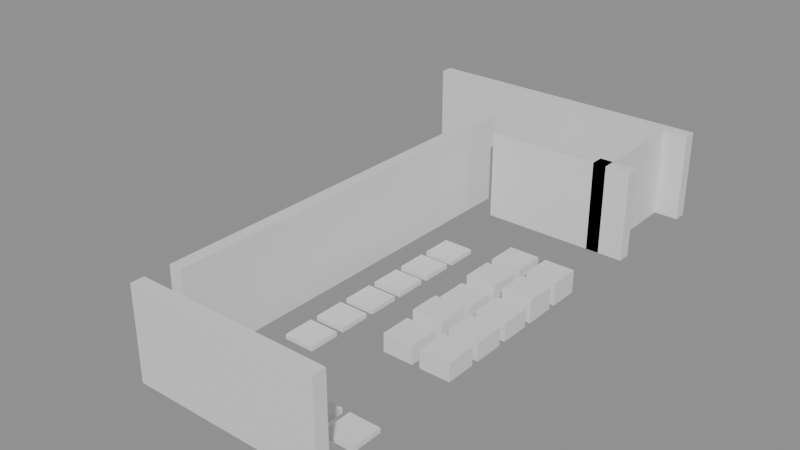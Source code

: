 # Source: building_lego.blend  (saved by Blender 5.0.119; exported with 4.5.12 LTS)
import bpy
from mathutils import Matrix  # noqa: F401  (used for matrix-valued properties, if any)

bpy.ops.wm.read_factory_settings(use_empty=True)
scene = bpy.context.scene
scene.name = 'Scene'

# ---- collections
col_01_paredes_externas = bpy.data.collections.new('01_Paredes_Externas'); scene.collection.children.link(col_01_paredes_externas)
col_02_paredes_internas = bpy.data.collections.new('02_Paredes_Internas'); scene.collection.children.link(col_02_paredes_internas)
col_04_moveis_decoracoes = bpy.data.collections.new('04_Moveis_Decoracoes'); scene.collection.children.link(col_04_moveis_decoracoes)

# ---- materials (node trees are filled in below, after node groups)
mat_mat_parede_externa = bpy.data.materials.new('Mat_Parede_Externa')
mat_mat_parede_interna = bpy.data.materials.new('Mat_Parede_Interna')
mat_mat_moveis = bpy.data.materials.new('Mat_Moveis')

# ---- material node trees
mat_mat_parede_externa.use_nodes = True; mat_mat_parede_externa.node_tree.nodes.clear()
_N = mat_mat_parede_externa.node_tree.nodes; _L = mat_mat_parede_externa.node_tree.links
n0 = _N.new('ShaderNodeBsdfPrincipled'); n0.name = 'BSDF - Pré-fundamentado'; n0.location = (-200, 100)
n1 = _N.new('ShaderNodeOutputMaterial'); n1.name = 'Saída de material'; n1.location = (200, 100)
_L.new(n0.outputs[0], n1.inputs[0])
n1.is_active_output = True
mat_mat_parede_interna.use_nodes = True; mat_mat_parede_interna.node_tree.nodes.clear()
_N = mat_mat_parede_interna.node_tree.nodes; _L = mat_mat_parede_interna.node_tree.links
n0 = _N.new('ShaderNodeBsdfPrincipled'); n0.name = 'BSDF - Pré-fundamentado'; n0.location = (-200, 100)
n1 = _N.new('ShaderNodeOutputMaterial'); n1.name = 'Saída de material'; n1.location = (200, 100)
_L.new(n0.outputs[0], n1.inputs[0])
n1.is_active_output = True
mat_mat_moveis.use_nodes = True; mat_mat_moveis.node_tree.nodes.clear()
_N = mat_mat_moveis.node_tree.nodes; _L = mat_mat_moveis.node_tree.links
n0 = _N.new('ShaderNodeBsdfPrincipled'); n0.name = 'BSDF - Pré-fundamentado'; n0.location = (-200, 100)
n1 = _N.new('ShaderNodeOutputMaterial'); n1.name = 'Saída de material'; n1.location = (200, 100)
_L.new(n0.outputs[0], n1.inputs[0])
n1.is_active_output = True

# ---- meshes
me_bloco_stone_wall_5083_3675_z0 = bpy.data.meshes.new('Bloco_stone_wall_5083_3675_z0')
me_bloco_stone_wall_5083_3675_z0.from_pydata([(-0.5, -0.175, -1.2), (0.5, -0.175, -1.2), (0.5, 0.175, -1.2), (-0.5, 0.175, -1.2), (-0.5, -0.175, 1.2), (0.5, -0.175, 1.2), (0.5, 0.175, 1.2), (-0.5, 0.175, 1.2)], [], [(0, 1, 2, 3), (4, 7, 6, 5), (0, 4, 5, 1), (2, 6, 7, 3), (0, 3, 7, 4), (1, 5, 6, 2)])
me_bloco_stone_wall_5083_3675_z0.materials.append(mat_mat_parede_externa)
me_bloco_stone_wall_5083_3675_z0.update()
me_bloco_stone_wall_5084_3675_z0 = bpy.data.meshes.new('Bloco_stone_wall_5084_3675_z0')
me_bloco_stone_wall_5084_3675_z0.from_pydata([(-0.5, -0.175, -1.2), (0.5, -0.175, -1.2), (0.5, 0.175, -1.2), (-0.5, 0.175, -1.2), (-0.5, -0.175, 1.2), (0.5, -0.175, 1.2), (0.5, 0.175, 1.2), (-0.5, 0.175, 1.2)], [], [(0, 1, 2, 3), (4, 7, 6, 5), (0, 4, 5, 1), (2, 6, 7, 3), (0, 3, 7, 4), (1, 5, 6, 2)])
me_bloco_stone_wall_5084_3675_z0.materials.append(mat_mat_parede_externa)
me_bloco_stone_wall_5084_3675_z0.update()
me_bloco_stone_wall_5085_3675_z0 = bpy.data.meshes.new('Bloco_stone_wall_5085_3675_z0')
me_bloco_stone_wall_5085_3675_z0.from_pydata([(-0.5, -0.175, -1.2), (0.5, -0.175, -1.2), (0.5, 0.175, -1.2), (-0.5, 0.175, -1.2), (-0.5, -0.175, 1.2), (0.5, -0.175, 1.2), (0.5, 0.175, 1.2), (-0.5, 0.175, 1.2)], [], [(0, 1, 2, 3), (4, 7, 6, 5), (0, 4, 5, 1), (2, 6, 7, 3), (0, 3, 7, 4), (1, 5, 6, 2)])
me_bloco_stone_wall_5085_3675_z0.materials.append(mat_mat_parede_externa)
me_bloco_stone_wall_5085_3675_z0.update()
me_bloco_stone_wall_5086_3675_z0 = bpy.data.meshes.new('Bloco_stone_wall_5086_3675_z0')
me_bloco_stone_wall_5086_3675_z0.from_pydata([(-0.5, -0.175, -1.2), (0.5, -0.175, -1.2), (0.5, 0.175, -1.2), (-0.5, 0.175, -1.2), (-0.5, -0.175, 1.2), (0.5, -0.175, 1.2), (0.5, 0.175, 1.2), (-0.5, 0.175, 1.2)], [], [(0, 1, 2, 3), (4, 7, 6, 5), (0, 4, 5, 1), (2, 6, 7, 3), (0, 3, 7, 4), (1, 5, 6, 2)])
me_bloco_stone_wall_5086_3675_z0.materials.append(mat_mat_parede_externa)
me_bloco_stone_wall_5086_3675_z0.update()
me_bloco_stone_wall_5087_3675_z0 = bpy.data.meshes.new('Bloco_stone_wall_5087_3675_z0')
me_bloco_stone_wall_5087_3675_z0.from_pydata([(-0.5, -0.175, -1.2), (0.5, -0.175, -1.2), (0.5, 0.175, -1.2), (-0.5, 0.175, -1.2), (-0.5, -0.175, 1.2), (0.5, -0.175, 1.2), (0.5, 0.175, 1.2), (-0.5, 0.175, 1.2)], [], [(0, 1, 2, 3), (4, 7, 6, 5), (0, 4, 5, 1), (2, 6, 7, 3), (0, 3, 7, 4), (1, 5, 6, 2)])
me_bloco_stone_wall_5087_3675_z0.materials.append(mat_mat_parede_externa)
me_bloco_stone_wall_5087_3675_z0.update()
me_bloco_stone_wall_5080_3689_z0 = bpy.data.meshes.new('Bloco_stone_wall_5080_3689_z0')
me_bloco_stone_wall_5080_3689_z0.from_pydata([(-0.5, -0.175, -1.2), (0.5, -0.175, -1.2), (0.5, 0.175, -1.2), (-0.5, 0.175, -1.2), (-0.5, -0.175, 1.2), (0.5, -0.175, 1.2), (0.5, 0.175, 1.2), (-0.5, 0.175, 1.2)], [], [(0, 1, 2, 3), (4, 7, 6, 5), (0, 4, 5, 1), (2, 6, 7, 3), (0, 3, 7, 4), (1, 5, 6, 2)])
me_bloco_stone_wall_5080_3689_z0.materials.append(mat_mat_parede_externa)
me_bloco_stone_wall_5080_3689_z0.update()
me_bloco_stone_wall_5081_3689_z0 = bpy.data.meshes.new('Bloco_stone_wall_5081_3689_z0')
me_bloco_stone_wall_5081_3689_z0.from_pydata([(-0.5, -0.175, -1.2), (0.5, -0.175, -1.2), (0.5, 0.175, -1.2), (-0.5, 0.175, -1.2), (-0.5, -0.175, 1.2), (0.5, -0.175, 1.2), (0.5, 0.175, 1.2), (-0.5, 0.175, 1.2)], [], [(0, 1, 2, 3), (4, 7, 6, 5), (0, 4, 5, 1), (2, 6, 7, 3), (0, 3, 7, 4), (1, 5, 6, 2)])
me_bloco_stone_wall_5081_3689_z0.materials.append(mat_mat_parede_externa)
me_bloco_stone_wall_5081_3689_z0.update()
me_bloco_stone_wall_5082_3689_z0 = bpy.data.meshes.new('Bloco_stone_wall_5082_3689_z0')
me_bloco_stone_wall_5082_3689_z0.from_pydata([(-0.5, -0.175, -1.2), (0.5, -0.175, -1.2), (0.5, 0.175, -1.2), (-0.5, 0.175, -1.2), (-0.5, -0.175, 1.2), (0.5, -0.175, 1.2), (0.5, 0.175, 1.2), (-0.5, 0.175, 1.2)], [], [(0, 1, 2, 3), (4, 7, 6, 5), (0, 4, 5, 1), (2, 6, 7, 3), (0, 3, 7, 4), (1, 5, 6, 2)])
me_bloco_stone_wall_5082_3689_z0.materials.append(mat_mat_parede_externa)
me_bloco_stone_wall_5082_3689_z0.update()
me_bloco_stone_wall_5083_3689_z0 = bpy.data.meshes.new('Bloco_stone_wall_5083_3689_z0')
me_bloco_stone_wall_5083_3689_z0.from_pydata([(-0.5, -0.175, -1.2), (0.5, -0.175, -1.2), (0.5, 0.175, -1.2), (-0.5, 0.175, -1.2), (-0.5, -0.175, 1.2), (0.5, -0.175, 1.2), (0.5, 0.175, 1.2), (-0.5, 0.175, 1.2)], [], [(0, 1, 2, 3), (4, 7, 6, 5), (0, 4, 5, 1), (2, 6, 7, 3), (0, 3, 7, 4), (1, 5, 6, 2)])
me_bloco_stone_wall_5083_3689_z0.materials.append(mat_mat_parede_externa)
me_bloco_stone_wall_5083_3689_z0.update()
me_bloco_stone_wall_5084_3689_z0 = bpy.data.meshes.new('Bloco_stone_wall_5084_3689_z0')
me_bloco_stone_wall_5084_3689_z0.from_pydata([(-0.5, -0.175, -1.2), (0.5, -0.175, -1.2), (0.5, 0.175, -1.2), (-0.5, 0.175, -1.2), (-0.5, -0.175, 1.2), (0.5, -0.175, 1.2), (0.5, 0.175, 1.2), (-0.5, 0.175, 1.2)], [], [(0, 1, 2, 3), (4, 7, 6, 5), (0, 4, 5, 1), (2, 6, 7, 3), (0, 3, 7, 4), (1, 5, 6, 2)])
me_bloco_stone_wall_5084_3689_z0.materials.append(mat_mat_parede_externa)
me_bloco_stone_wall_5084_3689_z0.update()
me_bloco_stone_wall_5085_3689_z0 = bpy.data.meshes.new('Bloco_stone_wall_5085_3689_z0')
me_bloco_stone_wall_5085_3689_z0.from_pydata([(-0.5, -0.175, -1.2), (0.5, -0.175, -1.2), (0.5, 0.175, -1.2), (-0.5, 0.175, -1.2), (-0.5, -0.175, 1.2), (0.5, -0.175, 1.2), (0.5, 0.175, 1.2), (-0.5, 0.175, 1.2)], [], [(0, 1, 2, 3), (4, 7, 6, 5), (0, 4, 5, 1), (2, 6, 7, 3), (0, 3, 7, 4), (1, 5, 6, 2)])
me_bloco_stone_wall_5085_3689_z0.materials.append(mat_mat_parede_externa)
me_bloco_stone_wall_5085_3689_z0.update()
me_bloco_stone_wall_5086_3689_z0 = bpy.data.meshes.new('Bloco_stone_wall_5086_3689_z0')
me_bloco_stone_wall_5086_3689_z0.from_pydata([(-0.5, -0.175, -1.2), (0.5, -0.175, -1.2), (0.5, 0.175, -1.2), (-0.5, 0.175, -1.2), (-0.5, -0.175, 1.2), (0.5, -0.175, 1.2), (0.5, 0.175, 1.2), (-0.5, 0.175, 1.2)], [], [(0, 1, 2, 3), (4, 7, 6, 5), (0, 4, 5, 1), (2, 6, 7, 3), (0, 3, 7, 4), (1, 5, 6, 2)])
me_bloco_stone_wall_5086_3689_z0.materials.append(mat_mat_parede_externa)
me_bloco_stone_wall_5086_3689_z0.update()
me_bloco_stone_wall_5087_3689_z0 = bpy.data.meshes.new('Bloco_stone_wall_5087_3689_z0')
me_bloco_stone_wall_5087_3689_z0.from_pydata([(-0.5, -0.175, -1.2), (0.5, -0.175, -1.2), (0.5, 0.175, -1.2), (-0.5, 0.175, -1.2), (-0.5, -0.175, 1.2), (0.5, -0.175, 1.2), (0.5, 0.175, 1.2), (-0.5, 0.175, 1.2)], [], [(0, 1, 2, 3), (4, 7, 6, 5), (0, 4, 5, 1), (2, 6, 7, 3), (0, 3, 7, 4), (1, 5, 6, 2)])
me_bloco_stone_wall_5087_3689_z0.materials.append(mat_mat_parede_externa)
me_bloco_stone_wall_5087_3689_z0.update()
me_bloco_stone_wall_5087_3686_z0_001 = bpy.data.meshes.new('Bloco_stone_wall_5087_3686_z0.001')
me_bloco_stone_wall_5087_3686_z0_001.from_pydata([(-0.175, -0.5, -1.2), (0.175, -0.5, -1.2), (0.175, 0.5, -1.2), (-0.175, 0.5, -1.2), (-0.175, -0.5, 1.2), (0.175, -0.5, 1.2), (0.175, 0.5, 1.2), (-0.175, 0.5, 1.2)], [], [(0, 1, 2, 3), (4, 7, 6, 5), (0, 4, 5, 1), (2, 6, 7, 3), (0, 3, 7, 4), (1, 5, 6, 2)])
me_bloco_stone_wall_5087_3686_z0_001.materials.append(mat_mat_parede_externa)
me_bloco_stone_wall_5087_3686_z0_001.update()
me_bloco_stone_wall_5087_3687_z0 = bpy.data.meshes.new('Bloco_stone_wall_5087_3687_z0')
me_bloco_stone_wall_5087_3687_z0.from_pydata([(-0.175, -0.5, -1.2), (0.175, -0.5, -1.2), (0.175, 0.5, -1.2), (-0.175, 0.5, -1.2), (-0.175, -0.5, 1.2), (0.175, -0.5, 1.2), (0.175, 0.5, 1.2), (-0.175, 0.5, 1.2)], [], [(0, 1, 2, 3), (4, 7, 6, 5), (0, 4, 5, 1), (2, 6, 7, 3), (0, 3, 7, 4), (1, 5, 6, 2)])
me_bloco_stone_wall_5087_3687_z0.materials.append(mat_mat_parede_externa)
me_bloco_stone_wall_5087_3687_z0.update()
me_bloco_stone_wall_5087_3688_z0 = bpy.data.meshes.new('Bloco_stone_wall_5087_3688_z0')
me_bloco_stone_wall_5087_3688_z0.from_pydata([(-0.175, -0.5, -1.2), (0.175, -0.5, -1.2), (0.175, 0.5, -1.2), (-0.175, 0.5, -1.2), (-0.175, -0.5, 1.2), (0.175, -0.5, 1.2), (0.175, 0.5, 1.2), (-0.175, 0.5, 1.2)], [], [(0, 1, 2, 3), (4, 7, 6, 5), (0, 4, 5, 1), (2, 6, 7, 3), (0, 3, 7, 4), (1, 5, 6, 2)])
me_bloco_stone_wall_5087_3688_z0.materials.append(mat_mat_parede_externa)
me_bloco_stone_wall_5087_3688_z0.update()
me_bloco_stone_wall_5084_3686_z0 = bpy.data.meshes.new('Bloco_stone_wall_5084_3686_z0')
me_bloco_stone_wall_5084_3686_z0.from_pydata([(-0.5, -0.175, -1.2), (0.5, -0.175, -1.2), (0.5, 0.175, -1.2), (-0.5, 0.175, -1.2), (-0.5, -0.175, 1.2), (0.5, -0.175, 1.2), (0.5, 0.175, 1.2), (-0.5, 0.175, 1.2)], [], [(0, 1, 2, 3), (4, 7, 6, 5), (0, 4, 5, 1), (2, 6, 7, 3), (0, 3, 7, 4), (1, 5, 6, 2)])
me_bloco_stone_wall_5084_3686_z0.materials.append(mat_mat_parede_interna)
me_bloco_stone_wall_5084_3686_z0.update()
me_bloco_stone_wall_5085_3686_z0 = bpy.data.meshes.new('Bloco_stone_wall_5085_3686_z0')
me_bloco_stone_wall_5085_3686_z0.from_pydata([(-0.5, -0.175, -1.2), (0.5, -0.175, -1.2), (0.5, 0.175, -1.2), (-0.5, 0.175, -1.2), (-0.5, -0.175, 1.2), (0.5, -0.175, 1.2), (0.5, 0.175, 1.2), (-0.5, 0.175, 1.2)], [], [(0, 1, 2, 3), (4, 7, 6, 5), (0, 4, 5, 1), (2, 6, 7, 3), (0, 3, 7, 4), (1, 5, 6, 2)])
me_bloco_stone_wall_5085_3686_z0.materials.append(mat_mat_parede_interna)
me_bloco_stone_wall_5085_3686_z0.update()
me_bloco_stone_wall_5086_3686_z0 = bpy.data.meshes.new('Bloco_stone_wall_5086_3686_z0')
me_bloco_stone_wall_5086_3686_z0.from_pydata([(-0.5, -0.175, -1.2), (0.5, -0.175, -1.2), (0.5, 0.175, -1.2), (-0.5, 0.175, -1.2), (-0.5, -0.175, 1.2), (0.5, -0.175, 1.2), (0.5, 0.175, 1.2), (-0.5, 0.175, 1.2)], [], [(0, 1, 2, 3), (4, 7, 6, 5), (0, 4, 5, 1), (2, 6, 7, 3), (0, 3, 7, 4), (1, 5, 6, 2)])
me_bloco_stone_wall_5086_3686_z0.materials.append(mat_mat_parede_interna)
me_bloco_stone_wall_5086_3686_z0.update()
me_bloco_stone_wall_5087_3686_z0 = bpy.data.meshes.new('Bloco_stone_wall_5087_3686_z0')
me_bloco_stone_wall_5087_3686_z0.from_pydata([(-0.5, -0.175, -1.2), (0.5, -0.175, -1.2), (0.5, 0.175, -1.2), (-0.5, 0.175, -1.2), (-0.5, -0.175, 1.2), (0.5, -0.175, 1.2), (0.5, 0.175, 1.2), (-0.5, 0.175, 1.2)], [], [(0, 1, 2, 3), (4, 7, 6, 5), (0, 4, 5, 1), (2, 6, 7, 3), (0, 3, 7, 4), (1, 5, 6, 2)])
me_bloco_stone_wall_5087_3686_z0.materials.append(mat_mat_parede_interna)
me_bloco_stone_wall_5087_3686_z0.update()
me_bloco_stone_wall_5083_3676_z0 = bpy.data.meshes.new('Bloco_stone_wall_5083_3676_z0')
me_bloco_stone_wall_5083_3676_z0.from_pydata([(-0.175, -0.5, -1.2), (0.175, -0.5, -1.2), (0.175, 0.5, -1.2), (-0.175, 0.5, -1.2), (-0.175, -0.5, 1.2), (0.175, -0.5, 1.2), (0.175, 0.5, 1.2), (-0.175, 0.5, 1.2)], [], [(0, 1, 2, 3), (4, 7, 6, 5), (0, 4, 5, 1), (2, 6, 7, 3), (0, 3, 7, 4), (1, 5, 6, 2)])
me_bloco_stone_wall_5083_3676_z0.materials.append(mat_mat_parede_interna)
me_bloco_stone_wall_5083_3676_z0.update()
me_bloco_stone_wall_5083_3677_z0 = bpy.data.meshes.new('Bloco_stone_wall_5083_3677_z0')
me_bloco_stone_wall_5083_3677_z0.from_pydata([(-0.175, -0.5, -1.2), (0.175, -0.5, -1.2), (0.175, 0.5, -1.2), (-0.175, 0.5, -1.2), (-0.175, -0.5, 1.2), (0.175, -0.5, 1.2), (0.175, 0.5, 1.2), (-0.175, 0.5, 1.2)], [], [(0, 1, 2, 3), (4, 7, 6, 5), (0, 4, 5, 1), (2, 6, 7, 3), (0, 3, 7, 4), (1, 5, 6, 2)])
me_bloco_stone_wall_5083_3677_z0.materials.append(mat_mat_parede_interna)
me_bloco_stone_wall_5083_3677_z0.update()
me_bloco_stone_wall_5083_3678_z0 = bpy.data.meshes.new('Bloco_stone_wall_5083_3678_z0')
me_bloco_stone_wall_5083_3678_z0.from_pydata([(-0.175, -0.5, -1.2), (0.175, -0.5, -1.2), (0.175, 0.5, -1.2), (-0.175, 0.5, -1.2), (-0.175, -0.5, 1.2), (0.175, -0.5, 1.2), (0.175, 0.5, 1.2), (-0.175, 0.5, 1.2)], [], [(0, 1, 2, 3), (4, 7, 6, 5), (0, 4, 5, 1), (2, 6, 7, 3), (0, 3, 7, 4), (1, 5, 6, 2)])
me_bloco_stone_wall_5083_3678_z0.materials.append(mat_mat_parede_interna)
me_bloco_stone_wall_5083_3678_z0.update()
me_bloco_stone_wall_5083_3679_z0 = bpy.data.meshes.new('Bloco_stone_wall_5083_3679_z0')
me_bloco_stone_wall_5083_3679_z0.from_pydata([(-0.175, -0.5, -1.2), (0.175, -0.5, -1.2), (0.175, 0.5, -1.2), (-0.175, 0.5, -1.2), (-0.175, -0.5, 1.2), (0.175, -0.5, 1.2), (0.175, 0.5, 1.2), (-0.175, 0.5, 1.2)], [], [(0, 1, 2, 3), (4, 7, 6, 5), (0, 4, 5, 1), (2, 6, 7, 3), (0, 3, 7, 4), (1, 5, 6, 2)])
me_bloco_stone_wall_5083_3679_z0.materials.append(mat_mat_parede_interna)
me_bloco_stone_wall_5083_3679_z0.update()
me_bloco_stone_wall_5083_3680_z0 = bpy.data.meshes.new('Bloco_stone_wall_5083_3680_z0')
me_bloco_stone_wall_5083_3680_z0.from_pydata([(-0.175, -0.5, -1.2), (0.175, -0.5, -1.2), (0.175, 0.5, -1.2), (-0.175, 0.5, -1.2), (-0.175, -0.5, 1.2), (0.175, -0.5, 1.2), (0.175, 0.5, 1.2), (-0.175, 0.5, 1.2)], [], [(0, 1, 2, 3), (4, 7, 6, 5), (0, 4, 5, 1), (2, 6, 7, 3), (0, 3, 7, 4), (1, 5, 6, 2)])
me_bloco_stone_wall_5083_3680_z0.materials.append(mat_mat_parede_interna)
me_bloco_stone_wall_5083_3680_z0.update()
me_bloco_stone_wall_5083_3681_z0 = bpy.data.meshes.new('Bloco_stone_wall_5083_3681_z0')
me_bloco_stone_wall_5083_3681_z0.from_pydata([(-0.175, -0.5, -1.2), (0.175, -0.5, -1.2), (0.175, 0.5, -1.2), (-0.175, 0.5, -1.2), (-0.175, -0.5, 1.2), (0.175, -0.5, 1.2), (0.175, 0.5, 1.2), (-0.175, 0.5, 1.2)], [], [(0, 1, 2, 3), (4, 7, 6, 5), (0, 4, 5, 1), (2, 6, 7, 3), (0, 3, 7, 4), (1, 5, 6, 2)])
me_bloco_stone_wall_5083_3681_z0.materials.append(mat_mat_parede_interna)
me_bloco_stone_wall_5083_3681_z0.update()
me_bloco_stone_wall_5083_3682_z0 = bpy.data.meshes.new('Bloco_stone_wall_5083_3682_z0')
me_bloco_stone_wall_5083_3682_z0.from_pydata([(-0.175, -0.5, -1.2), (0.175, -0.5, -1.2), (0.175, 0.5, -1.2), (-0.175, 0.5, -1.2), (-0.175, -0.5, 1.2), (0.175, -0.5, 1.2), (0.175, 0.5, 1.2), (-0.175, 0.5, 1.2)], [], [(0, 1, 2, 3), (4, 7, 6, 5), (0, 4, 5, 1), (2, 6, 7, 3), (0, 3, 7, 4), (1, 5, 6, 2)])
me_bloco_stone_wall_5083_3682_z0.materials.append(mat_mat_parede_interna)
me_bloco_stone_wall_5083_3682_z0.update()
me_bloco_stone_wall_5083_3683_z0 = bpy.data.meshes.new('Bloco_stone_wall_5083_3683_z0')
me_bloco_stone_wall_5083_3683_z0.from_pydata([(-0.175, -0.5, -1.2), (0.175, -0.5, -1.2), (0.175, 0.5, -1.2), (-0.175, 0.5, -1.2), (-0.175, -0.5, 1.2), (0.175, -0.5, 1.2), (0.175, 0.5, 1.2), (-0.175, 0.5, 1.2)], [], [(0, 1, 2, 3), (4, 7, 6, 5), (0, 4, 5, 1), (2, 6, 7, 3), (0, 3, 7, 4), (1, 5, 6, 2)])
me_bloco_stone_wall_5083_3683_z0.materials.append(mat_mat_parede_interna)
me_bloco_stone_wall_5083_3683_z0.update()
me_bloco_stone_wall_5083_3684_z0 = bpy.data.meshes.new('Bloco_stone_wall_5083_3684_z0')
me_bloco_stone_wall_5083_3684_z0.from_pydata([(-0.175, -0.5, -1.2), (0.175, -0.5, -1.2), (0.175, 0.5, -1.2), (-0.175, 0.5, -1.2), (-0.175, -0.5, 1.2), (0.175, -0.5, 1.2), (0.175, 0.5, 1.2), (-0.175, 0.5, 1.2)], [], [(0, 1, 2, 3), (4, 7, 6, 5), (0, 4, 5, 1), (2, 6, 7, 3), (0, 3, 7, 4), (1, 5, 6, 2)])
me_bloco_stone_wall_5083_3684_z0.materials.append(mat_mat_parede_interna)
me_bloco_stone_wall_5083_3684_z0.update()
me_bloco_stone_wall_5083_3685_z0 = bpy.data.meshes.new('Bloco_stone_wall_5083_3685_z0')
me_bloco_stone_wall_5083_3685_z0.from_pydata([(-0.175, -0.5, -1.2), (0.175, -0.5, -1.2), (0.175, 0.5, -1.2), (-0.175, 0.5, -1.2), (-0.175, -0.5, 1.2), (0.175, -0.5, 1.2), (0.175, 0.5, 1.2), (-0.175, 0.5, 1.2)], [], [(0, 1, 2, 3), (4, 7, 6, 5), (0, 4, 5, 1), (2, 6, 7, 3), (0, 3, 7, 4), (1, 5, 6, 2)])
me_bloco_stone_wall_5083_3685_z0.materials.append(mat_mat_parede_interna)
me_bloco_stone_wall_5083_3685_z0.update()
me_bloco_stone_wall_5083_3686_z0 = bpy.data.meshes.new('Bloco_stone_wall_5083_3686_z0')
me_bloco_stone_wall_5083_3686_z0.from_pydata([(-0.175, -0.5, -1.2), (0.175, -0.5, -1.2), (0.175, 0.5, -1.2), (-0.175, 0.5, -1.2), (-0.175, -0.5, 1.2), (0.175, -0.5, 1.2), (0.175, 0.5, 1.2), (-0.175, 0.5, 1.2)], [], [(0, 1, 2, 3), (4, 7, 6, 5), (0, 4, 5, 1), (2, 6, 7, 3), (0, 3, 7, 4), (1, 5, 6, 2)])
me_bloco_stone_wall_5083_3686_z0.materials.append(mat_mat_parede_interna)
me_bloco_stone_wall_5083_3686_z0.update()
me_movel_decorative_weapons_5085_3676_z0 = bpy.data.meshes.new('Movel_decorative_weapons_5085_3676_z0')
me_movel_decorative_weapons_5085_3676_z0.from_pydata([(-0.4, -0.4, -0.06), (0.4, -0.4, -0.06), (0.4, 0.4, -0.06), (-0.4, 0.4, -0.06), (-0.4, -0.4, 0.06), (0.4, -0.4, 0.06), (0.4, 0.4, 0.06), (-0.4, 0.4, 0.06)], [], [(0, 1, 2, 3), (4, 7, 6, 5), (0, 4, 5, 1), (2, 6, 7, 3), (0, 3, 7, 4), (1, 5, 6, 2)])
me_movel_decorative_weapons_5085_3676_z0.materials.append(mat_mat_moveis)
me_movel_decorative_weapons_5085_3676_z0.update()
me_movel_decorative_weapons_5086_3676_z0 = bpy.data.meshes.new('Movel_decorative_weapons_5086_3676_z0')
me_movel_decorative_weapons_5086_3676_z0.from_pydata([(-0.4, -0.4, -0.06), (0.4, -0.4, -0.06), (0.4, 0.4, -0.06), (-0.4, 0.4, -0.06), (-0.4, -0.4, 0.06), (0.4, -0.4, 0.06), (0.4, 0.4, 0.06), (-0.4, 0.4, 0.06)], [], [(0, 1, 2, 3), (4, 7, 6, 5), (0, 4, 5, 1), (2, 6, 7, 3), (0, 3, 7, 4), (1, 5, 6, 2)])
me_movel_decorative_weapons_5086_3676_z0.materials.append(mat_mat_moveis)
me_movel_decorative_weapons_5086_3676_z0.update()
me_movel_decorative_weapons_5087_3676_z0 = bpy.data.meshes.new('Movel_decorative_weapons_5087_3676_z0')
me_movel_decorative_weapons_5087_3676_z0.from_pydata([(-0.4, -0.4, -0.06), (0.4, -0.4, -0.06), (0.4, 0.4, -0.06), (-0.4, 0.4, -0.06), (-0.4, -0.4, 0.06), (0.4, -0.4, 0.06), (0.4, 0.4, 0.06), (-0.4, 0.4, 0.06)], [], [(0, 1, 2, 3), (4, 7, 6, 5), (0, 4, 5, 1), (2, 6, 7, 3), (0, 3, 7, 4), (1, 5, 6, 2)])
me_movel_decorative_weapons_5087_3676_z0.materials.append(mat_mat_moveis)
me_movel_decorative_weapons_5087_3676_z0.update()
me_movel_decorative_shields_5084_3678_z0 = bpy.data.meshes.new('Movel_decorative_shields_5084_3678_z0')
me_movel_decorative_shields_5084_3678_z0.from_pydata([(-0.4, -0.4, -0.06), (0.4, -0.4, -0.06), (0.4, 0.4, -0.06), (-0.4, 0.4, -0.06), (-0.4, -0.4, 0.06), (0.4, -0.4, 0.06), (0.4, 0.4, 0.06), (-0.4, 0.4, 0.06)], [], [(0, 1, 2, 3), (4, 7, 6, 5), (0, 4, 5, 1), (2, 6, 7, 3), (0, 3, 7, 4), (1, 5, 6, 2)])
me_movel_decorative_shields_5084_3678_z0.materials.append(mat_mat_moveis)
me_movel_decorative_shields_5084_3678_z0.update()
me_movel_banner_5084_3679_z0 = bpy.data.meshes.new('Movel_banner_5084_3679_z0')
me_movel_banner_5084_3679_z0.from_pydata([(-0.4, -0.4, -0.06), (0.4, -0.4, -0.06), (0.4, 0.4, -0.06), (-0.4, 0.4, -0.06), (-0.4, -0.4, 0.06), (0.4, -0.4, 0.06), (0.4, 0.4, 0.06), (-0.4, 0.4, 0.06)], [], [(0, 1, 2, 3), (4, 7, 6, 5), (0, 4, 5, 1), (2, 6, 7, 3), (0, 3, 7, 4), (1, 5, 6, 2)])
me_movel_banner_5084_3679_z0.materials.append(mat_mat_moveis)
me_movel_banner_5084_3679_z0.update()
me_movel_sword_display_5086_3679_z0 = bpy.data.meshes.new('Movel_sword_display_5086_3679_z0')
me_movel_sword_display_5086_3679_z0.from_pydata([(-0.4, -0.4, -0.24), (0.4, -0.4, -0.24), (0.4, 0.4, -0.24), (-0.4, 0.4, -0.24), (-0.4, -0.4, 0.24), (0.4, -0.4, 0.24), (0.4, 0.4, 0.24), (-0.4, 0.4, 0.24)], [], [(0, 1, 2, 3), (4, 7, 6, 5), (0, 4, 5, 1), (2, 6, 7, 3), (0, 3, 7, 4), (1, 5, 6, 2)])
me_movel_sword_display_5086_3679_z0.materials.append(mat_mat_moveis)
me_movel_sword_display_5086_3679_z0.update()
me_movel_sword_display_5087_3679_z0 = bpy.data.meshes.new('Movel_sword_display_5087_3679_z0')
me_movel_sword_display_5087_3679_z0.from_pydata([(-0.4, -0.4, -0.24), (0.4, -0.4, -0.24), (0.4, 0.4, -0.24), (-0.4, 0.4, -0.24), (-0.4, -0.4, 0.24), (0.4, -0.4, 0.24), (0.4, 0.4, 0.24), (-0.4, 0.4, 0.24)], [], [(0, 1, 2, 3), (4, 7, 6, 5), (0, 4, 5, 1), (2, 6, 7, 3), (0, 3, 7, 4), (1, 5, 6, 2)])
me_movel_sword_display_5087_3679_z0.materials.append(mat_mat_moveis)
me_movel_sword_display_5087_3679_z0.update()
me_movel_banner_5084_3680_z0 = bpy.data.meshes.new('Movel_banner_5084_3680_z0')
me_movel_banner_5084_3680_z0.from_pydata([(-0.4, -0.4, -0.06), (0.4, -0.4, -0.06), (0.4, 0.4, -0.06), (-0.4, 0.4, -0.06), (-0.4, -0.4, 0.06), (0.4, -0.4, 0.06), (0.4, 0.4, 0.06), (-0.4, 0.4, 0.06)], [], [(0, 1, 2, 3), (4, 7, 6, 5), (0, 4, 5, 1), (2, 6, 7, 3), (0, 3, 7, 4), (1, 5, 6, 2)])
me_movel_banner_5084_3680_z0.materials.append(mat_mat_moveis)
me_movel_banner_5084_3680_z0.update()
me_movel_paladin_sword_5086_3680_z4 = bpy.data.meshes.new('Movel_paladin_sword_5086_3680_z4')
me_movel_paladin_sword_5086_3680_z4.from_pydata([(-0.4, -0.4, -0.06), (0.4, -0.4, -0.06), (0.4, 0.4, -0.06), (-0.4, 0.4, -0.06), (-0.4, -0.4, 0.06), (0.4, -0.4, 0.06), (0.4, 0.4, 0.06), (-0.4, 0.4, 0.06)], [], [(0, 1, 2, 3), (4, 7, 6, 5), (0, 4, 5, 1), (2, 6, 7, 3), (0, 3, 7, 4), (1, 5, 6, 2)])
me_movel_paladin_sword_5086_3680_z4.materials.append(mat_mat_moveis)
me_movel_paladin_sword_5086_3680_z4.update()
me_movel_sword_display_5086_3680_z0 = bpy.data.meshes.new('Movel_sword_display_5086_3680_z0')
me_movel_sword_display_5086_3680_z0.from_pydata([(-0.4, -0.4, -0.24), (0.4, -0.4, -0.24), (0.4, 0.4, -0.24), (-0.4, 0.4, -0.24), (-0.4, -0.4, 0.24), (0.4, -0.4, 0.24), (0.4, 0.4, 0.24), (-0.4, 0.4, 0.24)], [], [(0, 1, 2, 3), (4, 7, 6, 5), (0, 4, 5, 1), (2, 6, 7, 3), (0, 3, 7, 4), (1, 5, 6, 2)])
me_movel_sword_display_5086_3680_z0.materials.append(mat_mat_moveis)
me_movel_sword_display_5086_3680_z0.update()
me_movel_sword_display_5087_3680_z0 = bpy.data.meshes.new('Movel_sword_display_5087_3680_z0')
me_movel_sword_display_5087_3680_z0.from_pydata([(-0.4, -0.4, -0.24), (0.4, -0.4, -0.24), (0.4, 0.4, -0.24), (-0.4, 0.4, -0.24), (-0.4, -0.4, 0.24), (0.4, -0.4, 0.24), (0.4, 0.4, 0.24), (-0.4, 0.4, 0.24)], [], [(0, 1, 2, 3), (4, 7, 6, 5), (0, 4, 5, 1), (2, 6, 7, 3), (0, 3, 7, 4), (1, 5, 6, 2)])
me_movel_sword_display_5087_3680_z0.materials.append(mat_mat_moveis)
me_movel_sword_display_5087_3680_z0.update()
me_movel_banner_5084_3681_z0 = bpy.data.meshes.new('Movel_banner_5084_3681_z0')
me_movel_banner_5084_3681_z0.from_pydata([(-0.4, -0.4, -0.06), (0.4, -0.4, -0.06), (0.4, 0.4, -0.06), (-0.4, 0.4, -0.06), (-0.4, -0.4, 0.06), (0.4, -0.4, 0.06), (0.4, 0.4, 0.06), (-0.4, 0.4, 0.06)], [], [(0, 1, 2, 3), (4, 7, 6, 5), (0, 4, 5, 1), (2, 6, 7, 3), (0, 3, 7, 4), (1, 5, 6, 2)])
me_movel_banner_5084_3681_z0.materials.append(mat_mat_moveis)
me_movel_banner_5084_3681_z0.update()
me_movel_sword_display_5086_3681_z0 = bpy.data.meshes.new('Movel_sword_display_5086_3681_z0')
me_movel_sword_display_5086_3681_z0.from_pydata([(-0.4, -0.4, -0.24), (0.4, -0.4, -0.24), (0.4, 0.4, -0.24), (-0.4, 0.4, -0.24), (-0.4, -0.4, 0.24), (0.4, -0.4, 0.24), (0.4, 0.4, 0.24), (-0.4, 0.4, 0.24)], [], [(0, 1, 2, 3), (4, 7, 6, 5), (0, 4, 5, 1), (2, 6, 7, 3), (0, 3, 7, 4), (1, 5, 6, 2)])
me_movel_sword_display_5086_3681_z0.materials.append(mat_mat_moveis)
me_movel_sword_display_5086_3681_z0.update()
me_movel_sword_display_5087_3681_z0 = bpy.data.meshes.new('Movel_sword_display_5087_3681_z0')
me_movel_sword_display_5087_3681_z0.from_pydata([(-0.4, -0.4, -0.24), (0.4, -0.4, -0.24), (0.4, 0.4, -0.24), (-0.4, 0.4, -0.24), (-0.4, -0.4, 0.24), (0.4, -0.4, 0.24), (0.4, 0.4, 0.24), (-0.4, 0.4, 0.24)], [], [(0, 1, 2, 3), (4, 7, 6, 5), (0, 4, 5, 1), (2, 6, 7, 3), (0, 3, 7, 4), (1, 5, 6, 2)])
me_movel_sword_display_5087_3681_z0.materials.append(mat_mat_moveis)
me_movel_sword_display_5087_3681_z0.update()
me_movel_banner_5084_3682_z0 = bpy.data.meshes.new('Movel_banner_5084_3682_z0')
me_movel_banner_5084_3682_z0.from_pydata([(-0.4, -0.4, -0.06), (0.4, -0.4, -0.06), (0.4, 0.4, -0.06), (-0.4, 0.4, -0.06), (-0.4, -0.4, 0.06), (0.4, -0.4, 0.06), (0.4, 0.4, 0.06), (-0.4, 0.4, 0.06)], [], [(0, 1, 2, 3), (4, 7, 6, 5), (0, 4, 5, 1), (2, 6, 7, 3), (0, 3, 7, 4), (1, 5, 6, 2)])
me_movel_banner_5084_3682_z0.materials.append(mat_mat_moveis)
me_movel_banner_5084_3682_z0.update()
me_movel_longsword_5086_3682_z4 = bpy.data.meshes.new('Movel_longsword_5086_3682_z4')
me_movel_longsword_5086_3682_z4.from_pydata([(-0.4, -0.4, -0.06), (0.4, -0.4, -0.06), (0.4, 0.4, -0.06), (-0.4, 0.4, -0.06), (-0.4, -0.4, 0.06), (0.4, -0.4, 0.06), (0.4, 0.4, 0.06), (-0.4, 0.4, 0.06)], [], [(0, 1, 2, 3), (4, 7, 6, 5), (0, 4, 5, 1), (2, 6, 7, 3), (0, 3, 7, 4), (1, 5, 6, 2)])
me_movel_longsword_5086_3682_z4.materials.append(mat_mat_moveis)
me_movel_longsword_5086_3682_z4.update()
me_movel_sword_display_5086_3682_z0 = bpy.data.meshes.new('Movel_sword_display_5086_3682_z0')
me_movel_sword_display_5086_3682_z0.from_pydata([(-0.4, -0.4, -0.24), (0.4, -0.4, -0.24), (0.4, 0.4, -0.24), (-0.4, 0.4, -0.24), (-0.4, -0.4, 0.24), (0.4, -0.4, 0.24), (0.4, 0.4, 0.24), (-0.4, 0.4, 0.24)], [], [(0, 1, 2, 3), (4, 7, 6, 5), (0, 4, 5, 1), (2, 6, 7, 3), (0, 3, 7, 4), (1, 5, 6, 2)])
me_movel_sword_display_5086_3682_z0.materials.append(mat_mat_moveis)
me_movel_sword_display_5086_3682_z0.update()
me_movel_longsword_5087_3682_z4 = bpy.data.meshes.new('Movel_longsword_5087_3682_z4')
me_movel_longsword_5087_3682_z4.from_pydata([(-0.4, -0.4, -0.06), (0.4, -0.4, -0.06), (0.4, 0.4, -0.06), (-0.4, 0.4, -0.06), (-0.4, -0.4, 0.06), (0.4, -0.4, 0.06), (0.4, 0.4, 0.06), (-0.4, 0.4, 0.06)], [], [(0, 1, 2, 3), (4, 7, 6, 5), (0, 4, 5, 1), (2, 6, 7, 3), (0, 3, 7, 4), (1, 5, 6, 2)])
me_movel_longsword_5087_3682_z4.materials.append(mat_mat_moveis)
me_movel_longsword_5087_3682_z4.update()
me_movel_sword_display_5087_3682_z0 = bpy.data.meshes.new('Movel_sword_display_5087_3682_z0')
me_movel_sword_display_5087_3682_z0.from_pydata([(-0.4, -0.4, -0.24), (0.4, -0.4, -0.24), (0.4, 0.4, -0.24), (-0.4, 0.4, -0.24), (-0.4, -0.4, 0.24), (0.4, -0.4, 0.24), (0.4, 0.4, 0.24), (-0.4, 0.4, 0.24)], [], [(0, 1, 2, 3), (4, 7, 6, 5), (0, 4, 5, 1), (2, 6, 7, 3), (0, 3, 7, 4), (1, 5, 6, 2)])
me_movel_sword_display_5087_3682_z0.materials.append(mat_mat_moveis)
me_movel_sword_display_5087_3682_z0.update()
me_movel_decorative_shields_5084_3683_z0 = bpy.data.meshes.new('Movel_decorative_shields_5084_3683_z0')
me_movel_decorative_shields_5084_3683_z0.from_pydata([(-0.4, -0.4, -0.06), (0.4, -0.4, -0.06), (0.4, 0.4, -0.06), (-0.4, 0.4, -0.06), (-0.4, -0.4, 0.06), (0.4, -0.4, 0.06), (0.4, 0.4, 0.06), (-0.4, 0.4, 0.06)], [], [(0, 1, 2, 3), (4, 7, 6, 5), (0, 4, 5, 1), (2, 6, 7, 3), (0, 3, 7, 4), (1, 5, 6, 2)])
me_movel_decorative_shields_5084_3683_z0.materials.append(mat_mat_moveis)
me_movel_decorative_shields_5084_3683_z0.update()
me_movel_longsword_5086_3683_z4 = bpy.data.meshes.new('Movel_longsword_5086_3683_z4')
me_movel_longsword_5086_3683_z4.from_pydata([(-0.4, -0.4, -0.06), (0.4, -0.4, -0.06), (0.4, 0.4, -0.06), (-0.4, 0.4, -0.06), (-0.4, -0.4, 0.06), (0.4, -0.4, 0.06), (0.4, 0.4, 0.06), (-0.4, 0.4, 0.06)], [], [(0, 1, 2, 3), (4, 7, 6, 5), (0, 4, 5, 1), (2, 6, 7, 3), (0, 3, 7, 4), (1, 5, 6, 2)])
me_movel_longsword_5086_3683_z4.materials.append(mat_mat_moveis)
me_movel_longsword_5086_3683_z4.update()
me_movel_sword_display_5086_3683_z0 = bpy.data.meshes.new('Movel_sword_display_5086_3683_z0')
me_movel_sword_display_5086_3683_z0.from_pydata([(-0.4, -0.4, -0.24), (0.4, -0.4, -0.24), (0.4, 0.4, -0.24), (-0.4, 0.4, -0.24), (-0.4, -0.4, 0.24), (0.4, -0.4, 0.24), (0.4, 0.4, 0.24), (-0.4, 0.4, 0.24)], [], [(0, 1, 2, 3), (4, 7, 6, 5), (0, 4, 5, 1), (2, 6, 7, 3), (0, 3, 7, 4), (1, 5, 6, 2)])
me_movel_sword_display_5086_3683_z0.materials.append(mat_mat_moveis)
me_movel_sword_display_5086_3683_z0.update()
me_movel_longsword_5087_3683_z4 = bpy.data.meshes.new('Movel_longsword_5087_3683_z4')
me_movel_longsword_5087_3683_z4.from_pydata([(-0.4, -0.4, -0.06), (0.4, -0.4, -0.06), (0.4, 0.4, -0.06), (-0.4, 0.4, -0.06), (-0.4, -0.4, 0.06), (0.4, -0.4, 0.06), (0.4, 0.4, 0.06), (-0.4, 0.4, 0.06)], [], [(0, 1, 2, 3), (4, 7, 6, 5), (0, 4, 5, 1), (2, 6, 7, 3), (0, 3, 7, 4), (1, 5, 6, 2)])
me_movel_longsword_5087_3683_z4.materials.append(mat_mat_moveis)
me_movel_longsword_5087_3683_z4.update()
me_movel_sword_display_5087_3683_z0 = bpy.data.meshes.new('Movel_sword_display_5087_3683_z0')
me_movel_sword_display_5087_3683_z0.from_pydata([(-0.4, -0.4, -0.24), (0.4, -0.4, -0.24), (0.4, 0.4, -0.24), (-0.4, 0.4, -0.24), (-0.4, -0.4, 0.24), (0.4, -0.4, 0.24), (0.4, 0.4, 0.24), (-0.4, 0.4, 0.24)], [], [(0, 1, 2, 3), (4, 7, 6, 5), (0, 4, 5, 1), (2, 6, 7, 3), (0, 3, 7, 4), (1, 5, 6, 2)])
me_movel_sword_display_5087_3683_z0.materials.append(mat_mat_moveis)
me_movel_sword_display_5087_3683_z0.update()

# ---- objects
ob_parede_externa_norte_y3675_x5083_5087 = bpy.data.objects.new('Parede_Externa_Norte_Y3675_X5083_5087', None)
ob_bloco_stone_wall_5083_3675_z0 = bpy.data.objects.new('Bloco_stone_wall_5083_3675_z0', me_bloco_stone_wall_5083_3675_z0)
ob_bloco_stone_wall_5084_3675_z0 = bpy.data.objects.new('Bloco_stone_wall_5084_3675_z0', me_bloco_stone_wall_5084_3675_z0)
ob_bloco_stone_wall_5085_3675_z0 = bpy.data.objects.new('Bloco_stone_wall_5085_3675_z0', me_bloco_stone_wall_5085_3675_z0)
ob_bloco_stone_wall_5086_3675_z0 = bpy.data.objects.new('Bloco_stone_wall_5086_3675_z0', me_bloco_stone_wall_5086_3675_z0)
ob_bloco_stone_wall_5087_3675_z0 = bpy.data.objects.new('Bloco_stone_wall_5087_3675_z0', me_bloco_stone_wall_5087_3675_z0)
ob_parede_externa_sul_y3689_x5080_5087 = bpy.data.objects.new('Parede_Externa_Sul_Y3689_X5080_5087', None)
ob_bloco_stone_wall_5080_3689_z0 = bpy.data.objects.new('Bloco_stone_wall_5080_3689_z0', me_bloco_stone_wall_5080_3689_z0)
ob_bloco_stone_wall_5081_3689_z0 = bpy.data.objects.new('Bloco_stone_wall_5081_3689_z0', me_bloco_stone_wall_5081_3689_z0)
ob_bloco_stone_wall_5082_3689_z0 = bpy.data.objects.new('Bloco_stone_wall_5082_3689_z0', me_bloco_stone_wall_5082_3689_z0)
ob_bloco_stone_wall_5083_3689_z0 = bpy.data.objects.new('Bloco_stone_wall_5083_3689_z0', me_bloco_stone_wall_5083_3689_z0)
ob_bloco_stone_wall_5084_3689_z0 = bpy.data.objects.new('Bloco_stone_wall_5084_3689_z0', me_bloco_stone_wall_5084_3689_z0)
ob_bloco_stone_wall_5085_3689_z0 = bpy.data.objects.new('Bloco_stone_wall_5085_3689_z0', me_bloco_stone_wall_5085_3689_z0)
ob_bloco_stone_wall_5086_3689_z0 = bpy.data.objects.new('Bloco_stone_wall_5086_3689_z0', me_bloco_stone_wall_5086_3689_z0)
ob_bloco_stone_wall_5087_3689_z0 = bpy.data.objects.new('Bloco_stone_wall_5087_3689_z0', me_bloco_stone_wall_5087_3689_z0)
ob_parede_externa_leste_x5087_y3686_3688 = bpy.data.objects.new('Parede_Externa_Leste_X5087_Y3686_3688', None)
ob_bloco_stone_wall_5087_3686_z0_001 = bpy.data.objects.new('Bloco_stone_wall_5087_3686_z0.001', me_bloco_stone_wall_5087_3686_z0_001)
ob_bloco_stone_wall_5087_3687_z0 = bpy.data.objects.new('Bloco_stone_wall_5087_3687_z0', me_bloco_stone_wall_5087_3687_z0)
ob_bloco_stone_wall_5087_3688_z0 = bpy.data.objects.new('Bloco_stone_wall_5087_3688_z0', me_bloco_stone_wall_5087_3688_z0)
ob_parede_interna_ew_02_y3686_x5084_5087 = bpy.data.objects.new('Parede_Interna_EW_02_Y3686_X5084_5087', None)
ob_bloco_stone_wall_5084_3686_z0 = bpy.data.objects.new('Bloco_stone_wall_5084_3686_z0', me_bloco_stone_wall_5084_3686_z0)
ob_bloco_stone_wall_5085_3686_z0 = bpy.data.objects.new('Bloco_stone_wall_5085_3686_z0', me_bloco_stone_wall_5085_3686_z0)
ob_bloco_stone_wall_5086_3686_z0 = bpy.data.objects.new('Bloco_stone_wall_5086_3686_z0', me_bloco_stone_wall_5086_3686_z0)
ob_bloco_stone_wall_5087_3686_z0 = bpy.data.objects.new('Bloco_stone_wall_5087_3686_z0', me_bloco_stone_wall_5087_3686_z0)
ob_parede_interna_ns_04_x5083_y3676_3686 = bpy.data.objects.new('Parede_Interna_NS_04_X5083_Y3676_3686', None)
ob_bloco_stone_wall_5083_3676_z0 = bpy.data.objects.new('Bloco_stone_wall_5083_3676_z0', me_bloco_stone_wall_5083_3676_z0)
ob_bloco_stone_wall_5083_3677_z0 = bpy.data.objects.new('Bloco_stone_wall_5083_3677_z0', me_bloco_stone_wall_5083_3677_z0)
ob_bloco_stone_wall_5083_3678_z0 = bpy.data.objects.new('Bloco_stone_wall_5083_3678_z0', me_bloco_stone_wall_5083_3678_z0)
ob_bloco_stone_wall_5083_3679_z0 = bpy.data.objects.new('Bloco_stone_wall_5083_3679_z0', me_bloco_stone_wall_5083_3679_z0)
ob_bloco_stone_wall_5083_3680_z0 = bpy.data.objects.new('Bloco_stone_wall_5083_3680_z0', me_bloco_stone_wall_5083_3680_z0)
ob_bloco_stone_wall_5083_3681_z0 = bpy.data.objects.new('Bloco_stone_wall_5083_3681_z0', me_bloco_stone_wall_5083_3681_z0)
ob_bloco_stone_wall_5083_3682_z0 = bpy.data.objects.new('Bloco_stone_wall_5083_3682_z0', me_bloco_stone_wall_5083_3682_z0)
ob_bloco_stone_wall_5083_3683_z0 = bpy.data.objects.new('Bloco_stone_wall_5083_3683_z0', me_bloco_stone_wall_5083_3683_z0)
ob_bloco_stone_wall_5083_3684_z0 = bpy.data.objects.new('Bloco_stone_wall_5083_3684_z0', me_bloco_stone_wall_5083_3684_z0)
ob_bloco_stone_wall_5083_3685_z0 = bpy.data.objects.new('Bloco_stone_wall_5083_3685_z0', me_bloco_stone_wall_5083_3685_z0)
ob_bloco_stone_wall_5083_3686_z0 = bpy.data.objects.new('Bloco_stone_wall_5083_3686_z0', me_bloco_stone_wall_5083_3686_z0)
ob_moveis_decoracoes = bpy.data.objects.new('Moveis_Decoracoes', None)
ob_movel_decorative_weapons_5085_3676_z0 = bpy.data.objects.new('Movel_decorative_weapons_5085_3676_z0', me_movel_decorative_weapons_5085_3676_z0)
ob_movel_decorative_weapons_5086_3676_z0 = bpy.data.objects.new('Movel_decorative_weapons_5086_3676_z0', me_movel_decorative_weapons_5086_3676_z0)
ob_movel_decorative_weapons_5087_3676_z0 = bpy.data.objects.new('Movel_decorative_weapons_5087_3676_z0', me_movel_decorative_weapons_5087_3676_z0)
ob_movel_decorative_shields_5084_3678_z0 = bpy.data.objects.new('Movel_decorative_shields_5084_3678_z0', me_movel_decorative_shields_5084_3678_z0)
ob_movel_banner_5084_3679_z0 = bpy.data.objects.new('Movel_banner_5084_3679_z0', me_movel_banner_5084_3679_z0)
ob_movel_sword_display_5086_3679_z0 = bpy.data.objects.new('Movel_sword_display_5086_3679_z0', me_movel_sword_display_5086_3679_z0)
ob_movel_sword_display_5087_3679_z0 = bpy.data.objects.new('Movel_sword_display_5087_3679_z0', me_movel_sword_display_5087_3679_z0)
ob_movel_banner_5084_3680_z0 = bpy.data.objects.new('Movel_banner_5084_3680_z0', me_movel_banner_5084_3680_z0)
ob_movel_paladin_sword_5086_3680_z4 = bpy.data.objects.new('Movel_paladin_sword_5086_3680_z4', me_movel_paladin_sword_5086_3680_z4)
ob_movel_sword_display_5086_3680_z0 = bpy.data.objects.new('Movel_sword_display_5086_3680_z0', me_movel_sword_display_5086_3680_z0)
ob_movel_sword_display_5087_3680_z0 = bpy.data.objects.new('Movel_sword_display_5087_3680_z0', me_movel_sword_display_5087_3680_z0)
ob_movel_banner_5084_3681_z0 = bpy.data.objects.new('Movel_banner_5084_3681_z0', me_movel_banner_5084_3681_z0)
ob_movel_sword_display_5086_3681_z0 = bpy.data.objects.new('Movel_sword_display_5086_3681_z0', me_movel_sword_display_5086_3681_z0)
ob_movel_sword_display_5087_3681_z0 = bpy.data.objects.new('Movel_sword_display_5087_3681_z0', me_movel_sword_display_5087_3681_z0)
ob_movel_banner_5084_3682_z0 = bpy.data.objects.new('Movel_banner_5084_3682_z0', me_movel_banner_5084_3682_z0)
ob_movel_longsword_5086_3682_z4 = bpy.data.objects.new('Movel_longsword_5086_3682_z4', me_movel_longsword_5086_3682_z4)
ob_movel_sword_display_5086_3682_z0 = bpy.data.objects.new('Movel_sword_display_5086_3682_z0', me_movel_sword_display_5086_3682_z0)
ob_movel_longsword_5087_3682_z4 = bpy.data.objects.new('Movel_longsword_5087_3682_z4', me_movel_longsword_5087_3682_z4)
ob_movel_sword_display_5087_3682_z0 = bpy.data.objects.new('Movel_sword_display_5087_3682_z0', me_movel_sword_display_5087_3682_z0)
ob_movel_decorative_shields_5084_3683_z0 = bpy.data.objects.new('Movel_decorative_shields_5084_3683_z0', me_movel_decorative_shields_5084_3683_z0)
ob_movel_longsword_5086_3683_z4 = bpy.data.objects.new('Movel_longsword_5086_3683_z4', me_movel_longsword_5086_3683_z4)
ob_movel_sword_display_5086_3683_z0 = bpy.data.objects.new('Movel_sword_display_5086_3683_z0', me_movel_sword_display_5086_3683_z0)
ob_movel_longsword_5087_3683_z4 = bpy.data.objects.new('Movel_longsword_5087_3683_z4', me_movel_longsword_5087_3683_z4)
ob_movel_sword_display_5087_3683_z0 = bpy.data.objects.new('Movel_sword_display_5087_3683_z0', me_movel_sword_display_5087_3683_z0)

# ---- transforms, parenting, visibility, modifiers, constraints
ob_parede_externa_norte_y3675_x5083_5087.location = (1.5, -7.0, 0.0)
ob_parede_externa_norte_y3675_x5083_5087.empty_display_type = 'CUBE'
ob_bloco_stone_wall_5083_3675_z0.parent = ob_parede_externa_norte_y3675_x5083_5087
ob_bloco_stone_wall_5083_3675_z0.matrix_parent_inverse = Matrix(((1.0, -0.0, 0.0, -1.5), (-0.0, 1.0, -0.0, 7.0), (0.0, -0.0, 1.0, -0.0), (-0.0, 0.0, -0.0, 1.0)))
ob_bloco_stone_wall_5083_3675_z0.location = (-0.5, -7.325, 1.2)
ob_bloco_stone_wall_5084_3675_z0.parent = ob_parede_externa_norte_y3675_x5083_5087
ob_bloco_stone_wall_5084_3675_z0.matrix_parent_inverse = Matrix(((1.0, -0.0, 0.0, -1.5), (-0.0, 1.0, -0.0, 7.0), (0.0, -0.0, 1.0, -0.0), (-0.0, 0.0, -0.0, 1.0)))
ob_bloco_stone_wall_5084_3675_z0.location = (0.5, -7.325, 1.2)
ob_bloco_stone_wall_5085_3675_z0.parent = ob_parede_externa_norte_y3675_x5083_5087
ob_bloco_stone_wall_5085_3675_z0.matrix_parent_inverse = Matrix(((1.0, -0.0, 0.0, -1.5), (-0.0, 1.0, -0.0, 7.0), (0.0, -0.0, 1.0, -0.0), (-0.0, 0.0, -0.0, 1.0)))
ob_bloco_stone_wall_5085_3675_z0.location = (1.5, -7.325, 1.2)
ob_bloco_stone_wall_5086_3675_z0.parent = ob_parede_externa_norte_y3675_x5083_5087
ob_bloco_stone_wall_5086_3675_z0.matrix_parent_inverse = Matrix(((1.0, -0.0, 0.0, -1.5), (-0.0, 1.0, -0.0, 7.0), (0.0, -0.0, 1.0, -0.0), (-0.0, 0.0, -0.0, 1.0)))
ob_bloco_stone_wall_5086_3675_z0.location = (2.5, -7.325, 1.2)
ob_bloco_stone_wall_5087_3675_z0.parent = ob_parede_externa_norte_y3675_x5083_5087
ob_bloco_stone_wall_5087_3675_z0.matrix_parent_inverse = Matrix(((1.0, -0.0, 0.0, -1.5), (-0.0, 1.0, -0.0, 7.0), (0.0, -0.0, 1.0, -0.0), (-0.0, 0.0, -0.0, 1.0)))
ob_bloco_stone_wall_5087_3675_z0.location = (3.5, -7.325, 1.2)
ob_parede_externa_sul_y3689_x5080_5087.location = (0.0, 7.0, 0.0)
ob_parede_externa_sul_y3689_x5080_5087.empty_display_type = 'CUBE'
ob_bloco_stone_wall_5080_3689_z0.parent = ob_parede_externa_sul_y3689_x5080_5087
ob_bloco_stone_wall_5080_3689_z0.matrix_parent_inverse = Matrix(((1.0, -0.0, 0.0, -0.0), (-0.0, 1.0, -0.0, -7.0), (0.0, -0.0, 1.0, -0.0), (-0.0, 0.0, -0.0, 1.0)))
ob_bloco_stone_wall_5080_3689_z0.location = (-3.5, 6.675, 1.2)
ob_bloco_stone_wall_5081_3689_z0.parent = ob_parede_externa_sul_y3689_x5080_5087
ob_bloco_stone_wall_5081_3689_z0.matrix_parent_inverse = Matrix(((1.0, -0.0, 0.0, -0.0), (-0.0, 1.0, -0.0, -7.0), (0.0, -0.0, 1.0, -0.0), (-0.0, 0.0, -0.0, 1.0)))
ob_bloco_stone_wall_5081_3689_z0.location = (-2.5, 6.675, 1.2)
ob_bloco_stone_wall_5082_3689_z0.parent = ob_parede_externa_sul_y3689_x5080_5087
ob_bloco_stone_wall_5082_3689_z0.matrix_parent_inverse = Matrix(((1.0, -0.0, 0.0, -0.0), (-0.0, 1.0, -0.0, -7.0), (0.0, -0.0, 1.0, -0.0), (-0.0, 0.0, -0.0, 1.0)))
ob_bloco_stone_wall_5082_3689_z0.location = (-1.5, 6.675, 1.2)
ob_bloco_stone_wall_5083_3689_z0.parent = ob_parede_externa_sul_y3689_x5080_5087
ob_bloco_stone_wall_5083_3689_z0.matrix_parent_inverse = Matrix(((1.0, -0.0, 0.0, -0.0), (-0.0, 1.0, -0.0, -7.0), (0.0, -0.0, 1.0, -0.0), (-0.0, 0.0, -0.0, 1.0)))
ob_bloco_stone_wall_5083_3689_z0.location = (-0.5, 6.675, 1.2)
ob_bloco_stone_wall_5084_3689_z0.parent = ob_parede_externa_sul_y3689_x5080_5087
ob_bloco_stone_wall_5084_3689_z0.matrix_parent_inverse = Matrix(((1.0, -0.0, 0.0, -0.0), (-0.0, 1.0, -0.0, -7.0), (0.0, -0.0, 1.0, -0.0), (-0.0, 0.0, -0.0, 1.0)))
ob_bloco_stone_wall_5084_3689_z0.location = (0.5, 6.675, 1.2)
ob_bloco_stone_wall_5085_3689_z0.parent = ob_parede_externa_sul_y3689_x5080_5087
ob_bloco_stone_wall_5085_3689_z0.matrix_parent_inverse = Matrix(((1.0, -0.0, 0.0, -0.0), (-0.0, 1.0, -0.0, -7.0), (0.0, -0.0, 1.0, -0.0), (-0.0, 0.0, -0.0, 1.0)))
ob_bloco_stone_wall_5085_3689_z0.location = (1.5, 6.675, 1.2)
ob_bloco_stone_wall_5086_3689_z0.parent = ob_parede_externa_sul_y3689_x5080_5087
ob_bloco_stone_wall_5086_3689_z0.matrix_parent_inverse = Matrix(((1.0, -0.0, 0.0, -0.0), (-0.0, 1.0, -0.0, -7.0), (0.0, -0.0, 1.0, -0.0), (-0.0, 0.0, -0.0, 1.0)))
ob_bloco_stone_wall_5086_3689_z0.location = (2.5, 6.675, 1.2)
ob_bloco_stone_wall_5087_3689_z0.parent = ob_parede_externa_sul_y3689_x5080_5087
ob_bloco_stone_wall_5087_3689_z0.matrix_parent_inverse = Matrix(((1.0, -0.0, 0.0, -0.0), (-0.0, 1.0, -0.0, -7.0), (0.0, -0.0, 1.0, -0.0), (-0.0, 0.0, -0.0, 1.0)))
ob_bloco_stone_wall_5087_3689_z0.location = (3.5, 6.675, 1.2)
ob_parede_externa_leste_x5087_y3686_3688.location = (3.5, 5.0, 0.0)
ob_parede_externa_leste_x5087_y3686_3688.empty_display_type = 'CUBE'
ob_bloco_stone_wall_5087_3686_z0_001.parent = ob_parede_externa_leste_x5087_y3686_3688
ob_bloco_stone_wall_5087_3686_z0_001.matrix_parent_inverse = Matrix(((1.0, -0.0, 0.0, -3.5), (-0.0, 1.0, -0.0, -5.0), (0.0, -0.0, 1.0, -0.0), (-0.0, 0.0, -0.0, 1.0)))
ob_bloco_stone_wall_5087_3686_z0_001.location = (3.175, 4.0, 1.2)
ob_bloco_stone_wall_5087_3687_z0.parent = ob_parede_externa_leste_x5087_y3686_3688
ob_bloco_stone_wall_5087_3687_z0.matrix_parent_inverse = Matrix(((1.0, -0.0, 0.0, -3.5), (-0.0, 1.0, -0.0, -5.0), (0.0, -0.0, 1.0, -0.0), (-0.0, 0.0, -0.0, 1.0)))
ob_bloco_stone_wall_5087_3687_z0.location = (3.175, 5.0, 1.2)
ob_bloco_stone_wall_5087_3688_z0.parent = ob_parede_externa_leste_x5087_y3686_3688
ob_bloco_stone_wall_5087_3688_z0.matrix_parent_inverse = Matrix(((1.0, -0.0, 0.0, -3.5), (-0.0, 1.0, -0.0, -5.0), (0.0, -0.0, 1.0, -0.0), (-0.0, 0.0, -0.0, 1.0)))
ob_bloco_stone_wall_5087_3688_z0.location = (3.175, 6.0, 1.2)
ob_parede_interna_ew_02_y3686_x5084_5087.location = (2.0, 4.0, 0.0)
ob_parede_interna_ew_02_y3686_x5084_5087.empty_display_type = 'CUBE'
ob_bloco_stone_wall_5084_3686_z0.parent = ob_parede_interna_ew_02_y3686_x5084_5087
ob_bloco_stone_wall_5084_3686_z0.matrix_parent_inverse = Matrix(((1.0, -0.0, 0.0, -2.0), (-0.0, 1.0, -0.0, -4.0), (0.0, -0.0, 1.0, -0.0), (-0.0, 0.0, -0.0, 1.0)))
ob_bloco_stone_wall_5084_3686_z0.location = (0.5, 3.675, 1.2)
ob_bloco_stone_wall_5085_3686_z0.parent = ob_parede_interna_ew_02_y3686_x5084_5087
ob_bloco_stone_wall_5085_3686_z0.matrix_parent_inverse = Matrix(((1.0, -0.0, 0.0, -2.0), (-0.0, 1.0, -0.0, -4.0), (0.0, -0.0, 1.0, -0.0), (-0.0, 0.0, -0.0, 1.0)))
ob_bloco_stone_wall_5085_3686_z0.location = (1.5, 3.675, 1.2)
ob_bloco_stone_wall_5086_3686_z0.parent = ob_parede_interna_ew_02_y3686_x5084_5087
ob_bloco_stone_wall_5086_3686_z0.matrix_parent_inverse = Matrix(((1.0, -0.0, 0.0, -2.0), (-0.0, 1.0, -0.0, -4.0), (0.0, -0.0, 1.0, -0.0), (-0.0, 0.0, -0.0, 1.0)))
ob_bloco_stone_wall_5086_3686_z0.location = (2.5, 3.675, 1.2)
ob_bloco_stone_wall_5087_3686_z0.parent = ob_parede_interna_ew_02_y3686_x5084_5087
ob_bloco_stone_wall_5087_3686_z0.matrix_parent_inverse = Matrix(((1.0, -0.0, 0.0, -2.0), (-0.0, 1.0, -0.0, -4.0), (0.0, -0.0, 1.0, -0.0), (-0.0, 0.0, -0.0, 1.0)))
ob_bloco_stone_wall_5087_3686_z0.location = (3.5, 3.675, 1.2)
ob_parede_interna_ns_04_x5083_y3676_3686.location = (-0.5, -1.0, 0.0)
ob_parede_interna_ns_04_x5083_y3676_3686.empty_display_type = 'CUBE'
ob_bloco_stone_wall_5083_3676_z0.parent = ob_parede_interna_ns_04_x5083_y3676_3686
ob_bloco_stone_wall_5083_3676_z0.matrix_parent_inverse = Matrix(((1.0, -0.0, 0.0, 0.5), (-0.0, 1.0, -0.0, 1.0), (0.0, -0.0, 1.0, -0.0), (-0.0, 0.0, -0.0, 1.0)))
ob_bloco_stone_wall_5083_3676_z0.location = (-0.825, -6.0, 1.2)
ob_bloco_stone_wall_5083_3677_z0.parent = ob_parede_interna_ns_04_x5083_y3676_3686
ob_bloco_stone_wall_5083_3677_z0.matrix_parent_inverse = Matrix(((1.0, -0.0, 0.0, 0.5), (-0.0, 1.0, -0.0, 1.0), (0.0, -0.0, 1.0, -0.0), (-0.0, 0.0, -0.0, 1.0)))
ob_bloco_stone_wall_5083_3677_z0.location = (-0.825, -5.0, 1.2)
ob_bloco_stone_wall_5083_3678_z0.parent = ob_parede_interna_ns_04_x5083_y3676_3686
ob_bloco_stone_wall_5083_3678_z0.matrix_parent_inverse = Matrix(((1.0, -0.0, 0.0, 0.5), (-0.0, 1.0, -0.0, 1.0), (0.0, -0.0, 1.0, -0.0), (-0.0, 0.0, -0.0, 1.0)))
ob_bloco_stone_wall_5083_3678_z0.location = (-0.825, -4.0, 1.2)
ob_bloco_stone_wall_5083_3679_z0.parent = ob_parede_interna_ns_04_x5083_y3676_3686
ob_bloco_stone_wall_5083_3679_z0.matrix_parent_inverse = Matrix(((1.0, -0.0, 0.0, 0.5), (-0.0, 1.0, -0.0, 1.0), (0.0, -0.0, 1.0, -0.0), (-0.0, 0.0, -0.0, 1.0)))
ob_bloco_stone_wall_5083_3679_z0.location = (-0.825, -3.0, 1.2)
ob_bloco_stone_wall_5083_3680_z0.parent = ob_parede_interna_ns_04_x5083_y3676_3686
ob_bloco_stone_wall_5083_3680_z0.matrix_parent_inverse = Matrix(((1.0, -0.0, 0.0, 0.5), (-0.0, 1.0, -0.0, 1.0), (0.0, -0.0, 1.0, -0.0), (-0.0, 0.0, -0.0, 1.0)))
ob_bloco_stone_wall_5083_3680_z0.location = (-0.825, -2.0, 1.2)
ob_bloco_stone_wall_5083_3681_z0.parent = ob_parede_interna_ns_04_x5083_y3676_3686
ob_bloco_stone_wall_5083_3681_z0.matrix_parent_inverse = Matrix(((1.0, -0.0, 0.0, 0.5), (-0.0, 1.0, -0.0, 1.0), (0.0, -0.0, 1.0, -0.0), (-0.0, 0.0, -0.0, 1.0)))
ob_bloco_stone_wall_5083_3681_z0.location = (-0.825, -1.0, 1.2)
ob_bloco_stone_wall_5083_3682_z0.parent = ob_parede_interna_ns_04_x5083_y3676_3686
ob_bloco_stone_wall_5083_3682_z0.matrix_parent_inverse = Matrix(((1.0, -0.0, 0.0, 0.5), (-0.0, 1.0, -0.0, 1.0), (0.0, -0.0, 1.0, -0.0), (-0.0, 0.0, -0.0, 1.0)))
ob_bloco_stone_wall_5083_3682_z0.location = (-0.825, 0.0, 1.2)
ob_bloco_stone_wall_5083_3683_z0.parent = ob_parede_interna_ns_04_x5083_y3676_3686
ob_bloco_stone_wall_5083_3683_z0.matrix_parent_inverse = Matrix(((1.0, -0.0, 0.0, 0.5), (-0.0, 1.0, -0.0, 1.0), (0.0, -0.0, 1.0, -0.0), (-0.0, 0.0, -0.0, 1.0)))
ob_bloco_stone_wall_5083_3683_z0.location = (-0.825, 1.0, 1.2)
ob_bloco_stone_wall_5083_3684_z0.parent = ob_parede_interna_ns_04_x5083_y3676_3686
ob_bloco_stone_wall_5083_3684_z0.matrix_parent_inverse = Matrix(((1.0, -0.0, 0.0, 0.5), (-0.0, 1.0, -0.0, 1.0), (0.0, -0.0, 1.0, -0.0), (-0.0, 0.0, -0.0, 1.0)))
ob_bloco_stone_wall_5083_3684_z0.location = (-0.825, 2.0, 1.2)
ob_bloco_stone_wall_5083_3685_z0.parent = ob_parede_interna_ns_04_x5083_y3676_3686
ob_bloco_stone_wall_5083_3685_z0.matrix_parent_inverse = Matrix(((1.0, -0.0, 0.0, 0.5), (-0.0, 1.0, -0.0, 1.0), (0.0, -0.0, 1.0, -0.0), (-0.0, 0.0, -0.0, 1.0)))
ob_bloco_stone_wall_5083_3685_z0.location = (-0.825, 3.0, 1.2)
ob_bloco_stone_wall_5083_3686_z0.parent = ob_parede_interna_ns_04_x5083_y3676_3686
ob_bloco_stone_wall_5083_3686_z0.matrix_parent_inverse = Matrix(((1.0, -0.0, 0.0, 0.5), (-0.0, 1.0, -0.0, 1.0), (0.0, -0.0, 1.0, -0.0), (-0.0, 0.0, -0.0, 1.0)))
ob_bloco_stone_wall_5083_3686_z0.location = (-0.825, 4.0, 1.2)
ob_moveis_decoracoes.location = (0.0, 0.0, 0.0)
ob_moveis_decoracoes.empty_display_type = 'CUBE'
ob_movel_decorative_weapons_5085_3676_z0.parent = ob_moveis_decoracoes
ob_movel_decorative_weapons_5085_3676_z0.location = (1.5, -6.0, 0.06)
ob_movel_decorative_weapons_5086_3676_z0.parent = ob_moveis_decoracoes
ob_movel_decorative_weapons_5086_3676_z0.location = (2.5, -6.0, 0.06)
ob_movel_decorative_weapons_5087_3676_z0.parent = ob_moveis_decoracoes
ob_movel_decorative_weapons_5087_3676_z0.location = (3.5, -6.0, 0.06)
ob_movel_decorative_shields_5084_3678_z0.parent = ob_moveis_decoracoes
ob_movel_decorative_shields_5084_3678_z0.location = (0.5, -4.0, 0.06)
ob_movel_banner_5084_3679_z0.parent = ob_moveis_decoracoes
ob_movel_banner_5084_3679_z0.location = (0.5, -3.0, 0.06)
ob_movel_sword_display_5086_3679_z0.parent = ob_moveis_decoracoes
ob_movel_sword_display_5086_3679_z0.location = (2.5, -3.0, 0.24)
ob_movel_sword_display_5087_3679_z0.parent = ob_moveis_decoracoes
ob_movel_sword_display_5087_3679_z0.location = (3.5, -3.0, 0.24)
ob_movel_banner_5084_3680_z0.parent = ob_moveis_decoracoes
ob_movel_banner_5084_3680_z0.location = (0.5, -2.0, 0.06)
ob_movel_paladin_sword_5086_3680_z4.parent = ob_moveis_decoracoes
ob_movel_paladin_sword_5086_3680_z4.location = (2.5, -2.0, 0.54)
ob_movel_sword_display_5086_3680_z0.parent = ob_moveis_decoracoes
ob_movel_sword_display_5086_3680_z0.location = (2.5, -2.0, 0.24)
ob_movel_sword_display_5087_3680_z0.parent = ob_moveis_decoracoes
ob_movel_sword_display_5087_3680_z0.location = (3.5, -2.0, 0.24)
ob_movel_banner_5084_3681_z0.parent = ob_moveis_decoracoes
ob_movel_banner_5084_3681_z0.location = (0.5, -1.0, 0.06)
ob_movel_sword_display_5086_3681_z0.parent = ob_moveis_decoracoes
ob_movel_sword_display_5086_3681_z0.location = (2.5, -1.0, 0.24)
ob_movel_sword_display_5087_3681_z0.parent = ob_moveis_decoracoes
ob_movel_sword_display_5087_3681_z0.location = (3.5, -1.0, 0.24)
ob_movel_banner_5084_3682_z0.parent = ob_moveis_decoracoes
ob_movel_banner_5084_3682_z0.location = (0.5, 0.0, 0.06)
ob_movel_longsword_5086_3682_z4.parent = ob_moveis_decoracoes
ob_movel_longsword_5086_3682_z4.location = (2.5, 0.0, 0.54)
ob_movel_sword_display_5086_3682_z0.parent = ob_moveis_decoracoes
ob_movel_sword_display_5086_3682_z0.location = (2.5, 0.0, 0.24)
ob_movel_longsword_5087_3682_z4.parent = ob_moveis_decoracoes
ob_movel_longsword_5087_3682_z4.location = (3.5, 0.0, 0.54)
ob_movel_sword_display_5087_3682_z0.parent = ob_moveis_decoracoes
ob_movel_sword_display_5087_3682_z0.location = (3.5, 0.0, 0.24)
ob_movel_decorative_shields_5084_3683_z0.parent = ob_moveis_decoracoes
ob_movel_decorative_shields_5084_3683_z0.location = (0.5, 1.0, 0.06)
ob_movel_longsword_5086_3683_z4.parent = ob_moveis_decoracoes
ob_movel_longsword_5086_3683_z4.location = (2.5, 1.0, 0.54)
ob_movel_sword_display_5086_3683_z0.parent = ob_moveis_decoracoes
ob_movel_sword_display_5086_3683_z0.location = (2.5, 1.0, 0.24)
ob_movel_longsword_5087_3683_z4.parent = ob_moveis_decoracoes
ob_movel_longsword_5087_3683_z4.location = (3.5, 1.0, 0.54)
ob_movel_sword_display_5087_3683_z0.parent = ob_moveis_decoracoes
ob_movel_sword_display_5087_3683_z0.location = (3.5, 1.0, 0.24)

# ---- collection membership
col_01_paredes_externas.objects.link(ob_parede_externa_norte_y3675_x5083_5087)
col_01_paredes_externas.objects.link(ob_bloco_stone_wall_5083_3675_z0)
col_01_paredes_externas.objects.link(ob_bloco_stone_wall_5084_3675_z0)
col_01_paredes_externas.objects.link(ob_bloco_stone_wall_5085_3675_z0)
col_01_paredes_externas.objects.link(ob_bloco_stone_wall_5086_3675_z0)
col_01_paredes_externas.objects.link(ob_bloco_stone_wall_5087_3675_z0)
col_01_paredes_externas.objects.link(ob_parede_externa_sul_y3689_x5080_5087)
col_01_paredes_externas.objects.link(ob_bloco_stone_wall_5080_3689_z0)
col_01_paredes_externas.objects.link(ob_bloco_stone_wall_5081_3689_z0)
col_01_paredes_externas.objects.link(ob_bloco_stone_wall_5082_3689_z0)
col_01_paredes_externas.objects.link(ob_bloco_stone_wall_5083_3689_z0)
col_01_paredes_externas.objects.link(ob_bloco_stone_wall_5084_3689_z0)
col_01_paredes_externas.objects.link(ob_bloco_stone_wall_5085_3689_z0)
col_01_paredes_externas.objects.link(ob_bloco_stone_wall_5086_3689_z0)
col_01_paredes_externas.objects.link(ob_bloco_stone_wall_5087_3689_z0)
col_01_paredes_externas.objects.link(ob_parede_externa_leste_x5087_y3686_3688)
col_01_paredes_externas.objects.link(ob_bloco_stone_wall_5087_3686_z0_001)
col_01_paredes_externas.objects.link(ob_bloco_stone_wall_5087_3687_z0)
col_01_paredes_externas.objects.link(ob_bloco_stone_wall_5087_3688_z0)
col_02_paredes_internas.objects.link(ob_parede_interna_ew_02_y3686_x5084_5087)
col_02_paredes_internas.objects.link(ob_bloco_stone_wall_5084_3686_z0)
col_02_paredes_internas.objects.link(ob_bloco_stone_wall_5085_3686_z0)
col_02_paredes_internas.objects.link(ob_bloco_stone_wall_5086_3686_z0)
col_02_paredes_internas.objects.link(ob_bloco_stone_wall_5087_3686_z0)
col_02_paredes_internas.objects.link(ob_parede_interna_ns_04_x5083_y3676_3686)
col_02_paredes_internas.objects.link(ob_bloco_stone_wall_5083_3676_z0)
col_02_paredes_internas.objects.link(ob_bloco_stone_wall_5083_3677_z0)
col_02_paredes_internas.objects.link(ob_bloco_stone_wall_5083_3678_z0)
col_02_paredes_internas.objects.link(ob_bloco_stone_wall_5083_3679_z0)
col_02_paredes_internas.objects.link(ob_bloco_stone_wall_5083_3680_z0)
col_02_paredes_internas.objects.link(ob_bloco_stone_wall_5083_3681_z0)
col_02_paredes_internas.objects.link(ob_bloco_stone_wall_5083_3682_z0)
col_02_paredes_internas.objects.link(ob_bloco_stone_wall_5083_3683_z0)
col_02_paredes_internas.objects.link(ob_bloco_stone_wall_5083_3684_z0)
col_02_paredes_internas.objects.link(ob_bloco_stone_wall_5083_3685_z0)
col_02_paredes_internas.objects.link(ob_bloco_stone_wall_5083_3686_z0)
col_04_moveis_decoracoes.objects.link(ob_moveis_decoracoes)
col_04_moveis_decoracoes.objects.link(ob_movel_decorative_weapons_5085_3676_z0)
col_04_moveis_decoracoes.objects.link(ob_movel_decorative_weapons_5086_3676_z0)
col_04_moveis_decoracoes.objects.link(ob_movel_decorative_weapons_5087_3676_z0)
col_04_moveis_decoracoes.objects.link(ob_movel_decorative_shields_5084_3678_z0)
col_04_moveis_decoracoes.objects.link(ob_movel_banner_5084_3679_z0)
col_04_moveis_decoracoes.objects.link(ob_movel_sword_display_5086_3679_z0)
col_04_moveis_decoracoes.objects.link(ob_movel_sword_display_5087_3679_z0)
col_04_moveis_decoracoes.objects.link(ob_movel_banner_5084_3680_z0)
col_04_moveis_decoracoes.objects.link(ob_movel_paladin_sword_5086_3680_z4)
col_04_moveis_decoracoes.objects.link(ob_movel_sword_display_5086_3680_z0)
col_04_moveis_decoracoes.objects.link(ob_movel_sword_display_5087_3680_z0)
col_04_moveis_decoracoes.objects.link(ob_movel_banner_5084_3681_z0)
col_04_moveis_decoracoes.objects.link(ob_movel_sword_display_5086_3681_z0)
col_04_moveis_decoracoes.objects.link(ob_movel_sword_display_5087_3681_z0)
col_04_moveis_decoracoes.objects.link(ob_movel_banner_5084_3682_z0)
col_04_moveis_decoracoes.objects.link(ob_movel_longsword_5086_3682_z4)
col_04_moveis_decoracoes.objects.link(ob_movel_sword_display_5086_3682_z0)
col_04_moveis_decoracoes.objects.link(ob_movel_longsword_5087_3682_z4)
col_04_moveis_decoracoes.objects.link(ob_movel_sword_display_5087_3682_z0)
col_04_moveis_decoracoes.objects.link(ob_movel_decorative_shields_5084_3683_z0)
col_04_moveis_decoracoes.objects.link(ob_movel_longsword_5086_3683_z4)
col_04_moveis_decoracoes.objects.link(ob_movel_sword_display_5086_3683_z0)
col_04_moveis_decoracoes.objects.link(ob_movel_longsword_5087_3683_z4)
col_04_moveis_decoracoes.objects.link(ob_movel_sword_display_5087_3683_z0)

# ---- scene / render settings (as saved in the file)
scene.frame_start = 1; scene.frame_end = 250; scene.frame_set(1)
scene.render.engine = 'BLENDER_EEVEE_NEXT'
scene.render.bake_bias = 0.0
scene.render.bake_samples = 0
scene.cycles.sampling_pattern = 'TABULATED_SOBOL'
scene.eevee.use_volume_custom_range = False
bpy.context.view_layer.update()

# ---- added for rendering (the .blend has no active camera and no usable light): camera, sun + grey world if the file has none
cam_auto = bpy.data.cameras.new('AutoCamera')
cam_auto.lens = 50.0
cam_auto.sensor_width = 36.0
cam_auto.clip_end = 1000.0
ob_auto_camera = bpy.data.objects.new('AutoCamera', cam_auto)
scene.collection.objects.link(ob_auto_camera)
ob_auto_camera.location = (15.3621, -18.7596, 13.4897)
ob_auto_camera.rotation_euler = (1.09748, -7.21219e-08, 0.694738)
scene.camera = ob_auto_camera
light_auto_sun = bpy.data.lights.new('AutoSun', 'SUN')
light_auto_sun.energy = 3.0
light_auto_sun.angle = 0.0523599
ob_auto_sun = bpy.data.objects.new('AutoSun', light_auto_sun)
scene.collection.objects.link(ob_auto_sun)
ob_auto_sun.rotation_euler = (0.872665, 0.174533, 0.523599)
if scene.world is None:
    world_auto = bpy.data.worlds.new('AutoWorld')
    world_auto.color = (0.3, 0.3, 0.3)
    scene.world = world_auto
bpy.context.view_layer.update()
